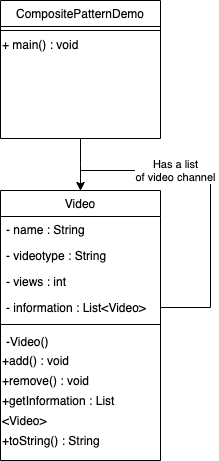

The diagram above was exported from draw.io. Its source (the exported page's mxGraphModel, read from the mxfile embedded in the PNG):
<mxGraphModel dx="655" dy="455" grid="1" gridSize="10" guides="1" tooltips="1" connect="1" arrows="1" fold="1" page="1" pageScale="1" pageWidth="827" pageHeight="1169" math="0" shadow="0">
  <root>
    <mxCell id="WIyWlLk6GJQsqaUBKTNV-0" />
    <mxCell id="WIyWlLk6GJQsqaUBKTNV-1" parent="WIyWlLk6GJQsqaUBKTNV-0" />
    <mxCell id="zkfFHV4jXpPFQw0GAbJ--26" value="" style="endArrow=open;shadow=0;strokeWidth=1;rounded=0;endFill=1;edgeStyle=elbowEdgeStyle;elbow=vertical;" parent="WIyWlLk6GJQsqaUBKTNV-1" source="zkfFHV4jXpPFQw0GAbJ--0" target="zkfFHV4jXpPFQw0GAbJ--17" edge="1">
      <mxGeometry x="0.5" y="41" relative="1" as="geometry">
        <mxPoint x="380" y="192" as="sourcePoint" />
        <mxPoint x="540" y="192" as="targetPoint" />
        <mxPoint x="-40" y="32" as="offset" />
      </mxGeometry>
    </mxCell>
    <mxCell id="zkfFHV4jXpPFQw0GAbJ--28" value="" style="resizable=0;align=right;verticalAlign=bottom;labelBackgroundColor=none;fontSize=12;" parent="zkfFHV4jXpPFQw0GAbJ--26" connectable="0" vertex="1">
      <mxGeometry x="1" relative="1" as="geometry">
        <mxPoint x="-7" y="4" as="offset" />
      </mxGeometry>
    </mxCell>
    <mxCell id="zkfFHV4jXpPFQw0GAbJ--17" value="Video" style="swimlane;fontStyle=0;align=center;verticalAlign=top;childLayout=stackLayout;horizontal=1;startSize=26;horizontalStack=0;resizeParent=1;resizeLast=0;collapsible=1;marginBottom=0;rounded=0;shadow=0;strokeWidth=1;" parent="WIyWlLk6GJQsqaUBKTNV-1" vertex="1">
      <mxGeometry x="270" y="200" width="160" height="270" as="geometry">
        <mxRectangle x="550" y="140" width="160" height="26" as="alternateBounds" />
      </mxGeometry>
    </mxCell>
    <mxCell id="zkfFHV4jXpPFQw0GAbJ--19" value="- name : String" style="text;align=left;verticalAlign=top;spacingLeft=4;spacingRight=4;overflow=hidden;rotatable=0;points=[[0,0.5],[1,0.5]];portConstraint=eastwest;rounded=0;shadow=0;html=0;" parent="zkfFHV4jXpPFQw0GAbJ--17" vertex="1">
      <mxGeometry y="26" width="160" height="26" as="geometry" />
    </mxCell>
    <mxCell id="zkfFHV4jXpPFQw0GAbJ--20" value="- videotype : String" style="text;align=left;verticalAlign=top;spacingLeft=4;spacingRight=4;overflow=hidden;rotatable=0;points=[[0,0.5],[1,0.5]];portConstraint=eastwest;rounded=0;shadow=0;html=0;" parent="zkfFHV4jXpPFQw0GAbJ--17" vertex="1">
      <mxGeometry y="52" width="160" height="26" as="geometry" />
    </mxCell>
    <mxCell id="zkfFHV4jXpPFQw0GAbJ--21" value="- views : int" style="text;align=left;verticalAlign=top;spacingLeft=4;spacingRight=4;overflow=hidden;rotatable=0;points=[[0,0.5],[1,0.5]];portConstraint=eastwest;rounded=0;shadow=0;html=0;" parent="zkfFHV4jXpPFQw0GAbJ--17" vertex="1">
      <mxGeometry y="78" width="160" height="26" as="geometry" />
    </mxCell>
    <mxCell id="mWekf0uzeQS-C1RL9xPg-5" style="edgeStyle=orthogonalEdgeStyle;rounded=0;orthogonalLoop=1;jettySize=auto;html=1;entryX=0.5;entryY=0;entryDx=0;entryDy=0;exitX=1;exitY=0.5;exitDx=0;exitDy=0;" edge="1" parent="zkfFHV4jXpPFQw0GAbJ--17" source="zkfFHV4jXpPFQw0GAbJ--20" target="zkfFHV4jXpPFQw0GAbJ--17">
      <mxGeometry relative="1" as="geometry">
        <Array as="points">
          <mxPoint x="160" y="117" />
          <mxPoint x="210" y="117" />
          <mxPoint x="210" y="-20" />
          <mxPoint x="80" y="-20" />
        </Array>
      </mxGeometry>
    </mxCell>
    <mxCell id="mWekf0uzeQS-C1RL9xPg-6" value="Has a list&lt;br&gt;of video channel" style="edgeLabel;html=1;align=center;verticalAlign=middle;resizable=0;points=[];" vertex="1" connectable="0" parent="mWekf0uzeQS-C1RL9xPg-5">
      <mxGeometry x="0.4107" relative="1" as="geometry">
        <mxPoint as="offset" />
      </mxGeometry>
    </mxCell>
    <mxCell id="zkfFHV4jXpPFQw0GAbJ--22" value="- information : List&lt;Video&gt;" style="text;align=left;verticalAlign=top;spacingLeft=4;spacingRight=4;overflow=hidden;rotatable=0;points=[[0,0.5],[1,0.5]];portConstraint=eastwest;rounded=0;shadow=0;html=0;" parent="zkfFHV4jXpPFQw0GAbJ--17" vertex="1">
      <mxGeometry y="104" width="160" height="26" as="geometry" />
    </mxCell>
    <mxCell id="zkfFHV4jXpPFQw0GAbJ--23" value="" style="line;html=1;strokeWidth=1;align=left;verticalAlign=middle;spacingTop=-1;spacingLeft=3;spacingRight=3;rotatable=0;labelPosition=right;points=[];portConstraint=eastwest;" parent="zkfFHV4jXpPFQw0GAbJ--17" vertex="1">
      <mxGeometry y="130" width="160" height="8" as="geometry" />
    </mxCell>
    <mxCell id="zkfFHV4jXpPFQw0GAbJ--24" value="-Video()&#10;" style="text;align=left;verticalAlign=top;spacingLeft=4;spacingRight=4;overflow=hidden;rotatable=0;points=[[0,0.5],[1,0.5]];portConstraint=eastwest;" parent="zkfFHV4jXpPFQw0GAbJ--17" vertex="1">
      <mxGeometry y="138" width="160" height="22" as="geometry" />
    </mxCell>
    <mxCell id="mWekf0uzeQS-C1RL9xPg-3" value="+add() : void" style="text;html=1;align=left;verticalAlign=middle;resizable=0;points=[];autosize=1;" vertex="1" parent="zkfFHV4jXpPFQw0GAbJ--17">
      <mxGeometry y="160" width="160" height="20" as="geometry" />
    </mxCell>
    <mxCell id="mWekf0uzeQS-C1RL9xPg-4" value="+remove() : void" style="text;html=1;align=left;verticalAlign=middle;resizable=0;points=[];autosize=1;" vertex="1" parent="zkfFHV4jXpPFQw0GAbJ--17">
      <mxGeometry y="180" width="160" height="20" as="geometry" />
    </mxCell>
    <mxCell id="mWekf0uzeQS-C1RL9xPg-7" value="+getInformation : List" style="text;html=1;align=left;verticalAlign=middle;resizable=0;points=[];autosize=1;" vertex="1" parent="zkfFHV4jXpPFQw0GAbJ--17">
      <mxGeometry y="200" width="160" height="20" as="geometry" />
    </mxCell>
    <mxCell id="mWekf0uzeQS-C1RL9xPg-8" value="&amp;lt;Video&amp;gt;" style="text;html=1;align=left;verticalAlign=middle;resizable=0;points=[];autosize=1;" vertex="1" parent="zkfFHV4jXpPFQw0GAbJ--17">
      <mxGeometry y="220" width="160" height="20" as="geometry" />
    </mxCell>
    <mxCell id="mWekf0uzeQS-C1RL9xPg-9" value="+toString() : String" style="text;html=1;align=left;verticalAlign=middle;resizable=0;points=[];autosize=1;" vertex="1" parent="zkfFHV4jXpPFQw0GAbJ--17">
      <mxGeometry y="240" width="160" height="20" as="geometry" />
    </mxCell>
    <mxCell id="zkfFHV4jXpPFQw0GAbJ--0" value="CompositePatternDemo" style="swimlane;fontStyle=0;align=center;verticalAlign=top;childLayout=stackLayout;horizontal=1;startSize=26;horizontalStack=0;resizeParent=1;resizeLast=0;collapsible=1;marginBottom=0;rounded=0;shadow=0;strokeWidth=1;" parent="WIyWlLk6GJQsqaUBKTNV-1" vertex="1">
      <mxGeometry x="270" y="10" width="160" height="138" as="geometry">
        <mxRectangle x="230" y="140" width="160" height="26" as="alternateBounds" />
      </mxGeometry>
    </mxCell>
    <mxCell id="zkfFHV4jXpPFQw0GAbJ--4" value="" style="line;html=1;strokeWidth=1;align=left;verticalAlign=middle;spacingTop=-1;spacingLeft=3;spacingRight=3;rotatable=0;labelPosition=right;points=[];portConstraint=eastwest;" parent="zkfFHV4jXpPFQw0GAbJ--0" vertex="1">
      <mxGeometry y="26" width="160" height="8" as="geometry" />
    </mxCell>
    <mxCell id="mWekf0uzeQS-C1RL9xPg-1" value="+ main() : void&lt;br&gt;" style="text;html=1;align=left;verticalAlign=middle;resizable=0;points=[];autosize=1;" vertex="1" parent="zkfFHV4jXpPFQw0GAbJ--0">
      <mxGeometry y="34" width="160" height="20" as="geometry" />
    </mxCell>
  </root>
</mxGraphModel>